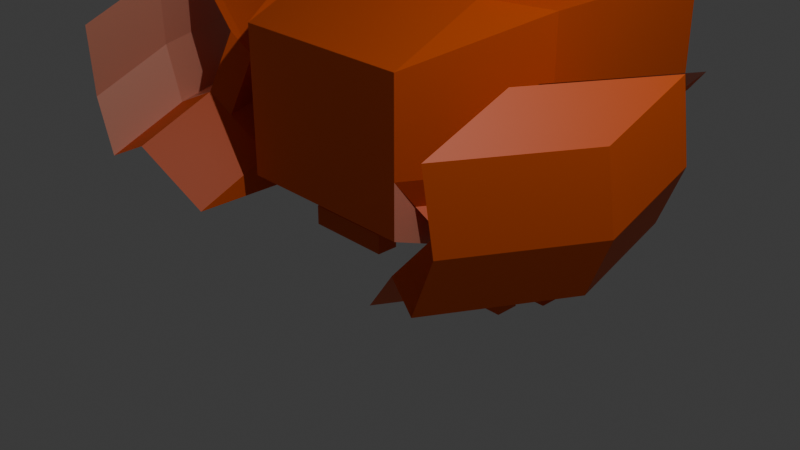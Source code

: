 # Source: crabe.blend  (saved by Blender 4.4.30; exported with 4.5.12 LTS)
import bpy
from mathutils import Matrix  # noqa: F401  (used for matrix-valued properties, if any)

bpy.ops.wm.read_factory_settings(use_empty=True)
scene = bpy.context.scene
scene.name = 'Scene'

# ---- collections
col_collection = bpy.data.collections.new('Collection'); scene.collection.children.link(col_collection)

# ---- materials (node trees are filled in below, after node groups)
mat_material = bpy.data.materials.new('Material')
mat_material.alpha_threshold = 0.0
mat_material.roughness = 0.5
mat_material.line_color = (0.0, 0.0, 0.0, 1.0)
mat_material_001 = bpy.data.materials.new('Material.001')
mat_material_002 = bpy.data.materials.new('Material.002')

# ---- material node trees
mat_material.use_nodes = True; mat_material.node_tree.nodes.clear()
_N = mat_material.node_tree.nodes; _L = mat_material.node_tree.links
n0 = _N.new('ShaderNodeOutputMaterial'); n0.name = 'Material Output'; n0.location = (300, 300)
n1 = _N.new('ShaderNodeBsdfPrincipled'); n1.name = 'Principled BSDF'; n1.location = (10, 300)
n1.inputs[0].default_value = (0.8018, 0.1042, 0.0, 1.0)
n1.inputs[3].default_value = 1.45
_L.new(n1.outputs[0], n0.inputs[0])
n0.is_active_output = True
mat_material_001.use_nodes = True; mat_material_001.node_tree.nodes.clear()
_N = mat_material_001.node_tree.nodes; _L = mat_material_001.node_tree.links
n0 = _N.new('ShaderNodeBsdfPrincipled'); n0.name = 'Principled BSDF'; n0.location = (10, 300)
n0.inputs[0].default_value = (0.0, 0.0, 0.0, 1.0)
n1 = _N.new('ShaderNodeOutputMaterial'); n1.name = 'Material Output'; n1.location = (300, 300)
_L.new(n0.outputs[0], n1.inputs[0])
n1.is_active_output = True
mat_material_002.use_nodes = True; mat_material_002.node_tree.nodes.clear()
_N = mat_material_002.node_tree.nodes; _L = mat_material_002.node_tree.links
n0 = _N.new('ShaderNodeBsdfPrincipled'); n0.name = 'Principled BSDF'; n0.location = (10, 300)
n0.inputs[0].default_value = (0.8007, 0.3218, 0.2168, 1.0)
n1 = _N.new('ShaderNodeOutputMaterial'); n1.name = 'Material Output'; n1.location = (300, 300)
_L.new(n0.outputs[0], n1.inputs[0])
n1.is_active_output = True

# ---- world
world_world = bpy.data.worlds.new('World'); scene.world = world_world
world_world.use_nodes = True; world_world.node_tree.nodes.clear()
_N = world_world.node_tree.nodes; _L = world_world.node_tree.links
n0 = _N.new('ShaderNodeOutputWorld'); n0.name = 'World Output'; n0.location = (300, 300)
n1 = _N.new('ShaderNodeBackground'); n1.name = 'Background'; n1.location = (10, 300)
n1.inputs[0].default_value = (0.05088, 0.05088, 0.05088, 1.0)
_L.new(n1.outputs[0], n0.inputs[0])
n0.is_active_output = True
world_world.color = (0.05088, 0.05088, 0.05088)
world_world.sun_shadow_jitter_overblur = 0.0

# ---- cameras
cam_camera = bpy.data.cameras.new('Camera')
cam_camera.clip_end = 100.0
cam_camera.ortho_scale = 7.314

# ---- lights
light_light = bpy.data.lights.new('Light', 'POINT')
light_light.energy = 1000.0
light_light.shadow_soft_size = 0.1

# ---- meshes
me_cube = bpy.data.meshes.new('Cube')
me_cube.from_pydata([(1.0, 1.0, 1.0), (1.0, 1.0, -1.395), (1.0, -1.0, 0.56), (1.0, -1.0, -1.0), (1.0, -1.0, -0.4262), (1.0, -1.0, 0.5556), (1.0, 1.0, 1.0), (0.0, 1.0, -1.395), (0.0, -1.0, 0.56), (0.0, -1.0, -1.0), (0.0, 1.0, 1.0), (1.647, 0.2807, -0.4649), (0.8536, 2.875, -1.0), (0.8536, 2.875, 1.0), (1.647, 0.2807, 0.9614), (1.0, 0.0, -0.4262), (1.0, 0.0, 1.0), (1.011, -0.7539, -0.7332), (1.0, 0.0, -1.395), (0.0, 0.0, -1.395), (0.0, 0.0, 1.0), (1.647, 1.016, -0.4649), (1.647, 1.016, 0.9614), (0.5054, 0.9345, 1.58), (1.505, 0.9345, 1.58), (1.505, -0.06546, 1.58), (0.5054, -0.06546, 1.58), (0.7151, 1.014, 1.908), (1.715, 1.014, 1.908), (1.715, 0.01368, 1.908), (0.7151, 0.01368, 1.908), (0.0, 1.938, 1.0), (0.0, 1.938, -1.0), (1.0, 1.938, -1.0), (1.0, 1.938, 1.0), (1.665, 1.865, -1.019), (1.665, 1.865, 0.9807), (0.0, 1.469, -1.0), (1.0, 1.469, -1.0), (0.0, 1.469, 1.0), (1.0, 1.469, 1.0), (1.674, 2.295, -1.01), (1.674, 2.295, 0.9903), (1.658, 0.5268, -0.7719), (1.011, 0.2461, -0.7332), (1.658, 1.262, -0.7719), (1.927, 0.615, -1.008), (1.927, 1.35, -1.008), (1.28, -0.6657, -0.9689), (1.28, 0.3343, -0.9689), (1.906, -0.247, -1.361), (1.906, 0.4883, -1.361), (1.258, -1.528, -1.322), (1.258, -0.5277, -1.322), (1.633, -0.8326, -0.5828), (2.28, 0.448, -0.6214), (1.612, -1.695, -0.9361), (2.259, -0.414, -0.9748), (1.839, -0.9299, -0.3577), (2.486, 0.3508, -0.3964), (1.818, -1.792, -0.711), (2.465, -0.5112, -0.7497), (2.19, -1.054, -0.5296), (2.837, 0.227, -0.5682), (2.169, -1.916, -0.8829), (2.816, -0.635, -0.9215), (2.409, -1.048, 0.04259), (3.056, 0.2323, 0.00394), (2.388, -1.91, -0.3107), (3.035, -0.6297, -0.3494), (1.58, -0.5631, 0.01203), (2.227, 0.7175, -0.02662), (1.786, -0.6604, 0.2371), (2.433, 0.6202, 0.1984), (2.338, -1.11, 0.8038), (2.985, 0.1706, 0.7651), (2.317, -1.972, 0.4505), (2.964, -0.6914, 0.4118), (2.032, -0.5476, 0.4666), (2.679, 0.733, 0.428), (2.238, -0.6449, 0.6917), (2.885, 0.6358, 0.653), (0.0, 1.938, -1.0), (1.0, 1.938, -1.0), (0.0, 1.469, -1.0), (1.0, 1.469, -1.0), (1.0, 0.5, -1.395), (0.0, 0.5, -1.395), (1.0, 0.75, -1.395), (0.0, 0.75, -1.395), (1.35, 0.2836, -1.797), (1.35, 0.03363, -1.797), (0.3501, 0.2836, -1.797), (0.3501, 0.03363, -1.797), (1.35, 0.2836, -2.021), (1.35, 0.03363, -2.021), (0.3501, 0.2836, -2.021), (0.3501, 0.03363, -2.021), (1.227, 0.7523, -1.769), (0.227, 0.7523, -1.769), (1.227, 0.5023, -1.769), (0.227, 0.5023, -1.769), (1.513, 0.7523, -2.041), (0.5132, 0.7523, -2.041), (1.513, 0.5023, -2.041), (0.5132, 0.5023, -2.041), (0.0, 1.234, -1.198), (1.0, 1.234, -1.198), (1.669, 2.08, -1.014), (1.669, 2.08, 0.9855), (0.0, 1.234, 1.0), (1.0, 1.234, 1.0), (0.0, 1.234, -1.198), (1.0, 1.234, -1.198), (1.237, 1.015, -1.75), (0.2375, 1.015, -1.75), (0.2375, 1.25, -1.552), (1.237, 1.25, -1.552), (1.232, 0.9693, -2.044), (0.2318, 0.9693, -2.044), (0.2318, 1.204, -1.846), (1.232, 1.204, -1.846), (0.0, 1.807, -1.401), (1.0, 1.807, -1.401), (0.0, 1.572, -1.598), (1.0, 1.572, -1.598), (0.1136, 1.653, -1.869), (1.114, 1.653, -1.869), (0.1136, 1.419, -2.067), (1.114, 1.419, -2.067), (-1.0, 1.0, 1.0), (-1.0, 1.0, -1.395), (-1.0, -1.0, 0.56), (-1.0, -1.0, -1.0), (-1.0, -1.0, -0.4262), (-1.0, -1.0, 0.5556), (-1.0, 1.0, 1.0), (-1.647, 0.2807, -0.4649), (-0.8536, 2.875, -1.0), (-0.8536, 2.875, 1.0), (-1.647, 0.2807, 0.9614), (-1.0, 0.0, -0.4262), (-1.0, 0.0, 1.0), (-1.011, -0.7539, -0.7332), (-1.0, 0.0, -1.395), (-1.647, 1.016, -0.4649), (-1.647, 1.016, 0.9614), (-0.5054, 0.9345, 1.58), (-1.505, 0.9345, 1.58), (-1.505, -0.06546, 1.58), (-0.5054, -0.06546, 1.58), (-0.7151, 1.014, 1.908), (-1.715, 1.014, 1.908), (-1.715, 0.01368, 1.908), (-0.7151, 0.01368, 1.908), (-1.0, 1.938, -1.0), (-1.0, 1.938, 1.0), (-1.665, 1.865, -1.019), (-1.665, 1.865, 0.9807), (-1.0, 1.469, -1.0), (-1.0, 1.469, 1.0), (-1.674, 2.295, -1.01), (-1.674, 2.295, 0.9903), (-1.658, 0.5268, -0.7719), (-1.011, 0.2461, -0.7332), (-1.658, 1.262, -0.7719), (-1.927, 0.615, -1.008), (-1.927, 1.35, -1.008), (-1.28, -0.6657, -0.9689), (-1.28, 0.3343, -0.9689), (-1.906, -0.247, -1.361), (-1.906, 0.4883, -1.361), (-1.258, -1.528, -1.322), (-1.258, -0.5277, -1.322), (-1.633, -0.8326, -0.5828), (-2.28, 0.448, -0.6214), (-1.612, -1.695, -0.9361), (-2.259, -0.414, -0.9748), (-1.839, -0.9299, -0.3577), (-2.486, 0.3508, -0.3964), (-1.818, -1.792, -0.711), (-2.465, -0.5112, -0.7497), (-2.19, -1.054, -0.5296), (-2.837, 0.227, -0.5682), (-2.169, -1.916, -0.8829), (-2.816, -0.635, -0.9215), (-2.409, -1.048, 0.04259), (-3.056, 0.2323, 0.00394), (-2.388, -1.91, -0.3107), (-3.035, -0.6297, -0.3494), (-1.58, -0.5631, 0.01203), (-2.227, 0.7175, -0.02662), (-1.786, -0.6604, 0.2371), (-2.433, 0.6202, 0.1984), (-2.338, -1.11, 0.8038), (-2.985, 0.1706, 0.7651), (-2.317, -1.972, 0.4505), (-2.964, -0.6914, 0.4118), (-2.032, -0.5476, 0.4666), (-2.679, 0.733, 0.428), (-2.238, -0.6449, 0.6917), (-2.885, 0.6358, 0.653), (-1.0, 1.938, -1.0), (-1.0, 1.469, -1.0), (-1.0, 0.5, -1.395), (-1.0, 0.75, -1.395), (-1.35, 0.2836, -1.797), (-1.35, 0.03363, -1.797), (-0.3501, 0.2836, -1.797), (-0.3501, 0.03363, -1.797), (-1.35, 0.2836, -2.021), (-1.35, 0.03363, -2.021), (-0.3501, 0.2836, -2.021), (-0.3501, 0.03363, -2.021), (-1.227, 0.7523, -1.769), (-0.227, 0.7523, -1.769), (-1.227, 0.5023, -1.769), (-0.227, 0.5023, -1.769), (-1.513, 0.7523, -2.041), (-0.5132, 0.7523, -2.041), (-1.513, 0.5023, -2.041), (-0.5132, 0.5023, -2.041), (-1.0, 1.234, -1.198), (-1.669, 2.08, -1.014), (-1.669, 2.08, 0.9855), (-1.0, 1.234, 1.0), (-1.0, 1.234, -1.198), (-1.237, 1.015, -1.75), (-0.2375, 1.015, -1.75), (-0.2375, 1.25, -1.552), (-1.237, 1.25, -1.552), (-1.232, 0.9693, -2.044), (-0.2318, 0.9693, -2.044), (-0.2318, 1.204, -1.846), (-1.232, 1.204, -1.846), (-1.0, 1.807, -1.401), (-1.0, 1.572, -1.598), (-0.1136, 1.653, -1.869), (-1.114, 1.653, -1.869), (-0.1136, 1.419, -2.067), (-1.114, 1.419, -2.067)], [], [(21, 22, 14, 11), (2, 3, 4, 5), (21, 11, 43, 45), (19, 18, 3, 9), (108, 107, 38, 41), (45, 43, 46, 47), (3, 2, 8, 9), (16, 20, 8, 2), (5, 4, 11, 14), (41, 12, 13, 42), (15, 21, 45, 44), (10, 20, 26, 23), (82, 138, 202, 155), (3, 18, 15, 4), (6, 0, 16, 22, 36), (26, 25, 29, 30), (16, 0, 24, 25), (0, 10, 23, 24), (20, 16, 25, 26), (28, 27, 30, 29), (25, 24, 28, 29), (23, 26, 30, 27), (24, 23, 27, 28), (32, 33, 83, 82), (39, 40, 34, 31), (21, 35, 36, 22), (5, 14, 22, 16, 2), (40, 42, 13, 34), (89, 7, 99, 101), (38, 33, 12, 41), (21, 15, 18, 86, 88, 1, 35), (111, 109, 42, 40), (106, 110, 39, 37), (110, 111, 40, 39), (38, 107, 125, 123), (108, 41, 42, 109), (4, 15, 44, 17), (11, 4, 17, 43), (48, 52, 56, 54), (17, 44, 49, 48), (44, 45, 47, 49), (43, 17, 48, 46), (52, 53, 51, 50), (47, 46, 50, 51), (49, 47, 51, 53), (48, 49, 53, 52), (54, 56, 60, 58), (52, 50, 57, 56), (46, 48, 54, 55), (50, 46, 55, 57), (61, 59, 63, 65), (59, 55, 71, 73), (57, 55, 59, 61), (56, 57, 61, 60), (62, 64, 68, 66), (60, 61, 65, 64), (58, 60, 64, 62), (59, 58, 62, 63), (69, 67, 75, 77), (63, 62, 66, 67), (65, 63, 67, 69), (64, 65, 69, 68), (70, 72, 80, 78), (58, 59, 73, 72), (54, 58, 72, 70), (55, 54, 70, 71), (75, 74, 76, 77), (68, 69, 77, 76), (66, 68, 76, 74), (67, 66, 74, 75), (79, 78, 80, 81), (71, 70, 78, 79), (73, 71, 79, 81), (72, 73, 81, 80), (85, 84, 82, 83), (33, 38, 85, 83), (38, 37, 84, 85), (37, 32, 82, 84), (18, 19, 87, 86), (86, 87, 93, 91), (91, 93, 97, 95), (88, 86, 91, 90), (89, 88, 90, 92), (87, 89, 92, 93), (95, 97, 96, 94), (90, 91, 95, 94), (92, 90, 94, 96), (93, 92, 96, 97), (101, 99, 103, 105), (7, 1, 98, 99), (88, 89, 101, 100), (1, 88, 100, 98), (104, 105, 103, 102), (99, 98, 102, 103), (100, 101, 105, 104), (98, 100, 104, 102), (35, 108, 109, 36), (7, 106, 116, 115), (10, 0, 111, 110), (7, 10, 110, 106), (6, 36, 109, 111, 0), (35, 1, 107, 108), (107, 106, 112, 113), (117, 114, 118, 121), (1, 7, 115, 114), (106, 107, 117, 116), (107, 1, 114, 117), (118, 119, 120, 121), (114, 115, 119, 118), (116, 117, 121, 120), (115, 116, 120, 119), (125, 124, 128, 129), (106, 37, 122, 124), (37, 38, 123, 122), (107, 106, 124, 125), (129, 128, 126, 127), (124, 122, 126, 128), (123, 125, 129, 127), (122, 123, 127, 126), (145, 137, 140, 146), (132, 135, 134, 133), (145, 165, 163, 137), (19, 9, 133, 144), (223, 161, 159, 222), (165, 167, 166, 163), (133, 9, 8, 132), (142, 132, 8, 20), (135, 140, 137, 134), (161, 162, 139, 138), (141, 164, 165, 145), (10, 147, 150, 20), (12, 82, 33, 83), (133, 134, 141, 144), (136, 158, 146, 142, 130), (150, 154, 153, 149), (142, 149, 148, 130), (130, 148, 147, 10), (20, 150, 149, 142), (152, 153, 154, 151), (149, 153, 152, 148), (147, 151, 154, 150), (148, 152, 151, 147), (32, 82, 202, 155), (39, 31, 156, 160), (145, 146, 158, 157), (135, 132, 142, 146, 140), (160, 156, 139, 162), (89, 217, 215, 7), (159, 161, 138, 155), (145, 157, 131, 205, 204, 144, 141), (225, 160, 162, 224), (110, 39, 160, 225), (159, 235, 236, 222), (223, 224, 162, 161), (134, 143, 164, 141), (137, 163, 143, 134), (168, 174, 176, 172), (143, 168, 169, 164), (164, 169, 167, 165), (163, 166, 168, 143), (172, 170, 171, 173), (167, 171, 170, 166), (169, 173, 171, 167), (168, 172, 173, 169), (174, 178, 180, 176), (172, 176, 177, 170), (166, 175, 174, 168), (170, 177, 175, 166), (181, 185, 183, 179), (179, 193, 191, 175), (177, 181, 179, 175), (176, 180, 181, 177), (182, 186, 188, 184), (180, 184, 185, 181), (178, 182, 184, 180), (179, 183, 182, 178), (189, 197, 195, 187), (183, 187, 186, 182), (185, 189, 187, 183), (184, 188, 189, 185), (190, 198, 200, 192), (178, 192, 193, 179), (174, 190, 192, 178), (175, 191, 190, 174), (195, 197, 196, 194), (188, 196, 197, 189), (186, 194, 196, 188), (187, 195, 194, 186), (199, 201, 200, 198), (191, 199, 198, 190), (193, 201, 199, 191), (192, 200, 201, 193), (203, 202, 82, 84), (155, 202, 203, 159), (159, 203, 84, 37), (144, 204, 87, 19), (204, 207, 209, 87), (207, 211, 213, 209), (205, 206, 207, 204), (89, 208, 206, 205), (87, 209, 208, 89), (211, 210, 212, 213), (206, 210, 211, 207), (208, 212, 210, 206), (209, 213, 212, 208), (217, 221, 219, 215), (7, 215, 214, 131), (205, 216, 217, 89), (131, 214, 216, 205), (220, 218, 219, 221), (215, 219, 218, 214), (216, 220, 221, 217), (214, 218, 220, 216), (157, 158, 224, 223), (7, 228, 229, 106), (10, 110, 225, 130), (136, 130, 225, 224, 158), (157, 223, 222, 131), (222, 226, 112, 106), (230, 234, 231, 227), (131, 227, 228, 7), (106, 229, 230, 222), (222, 230, 227, 131), (231, 234, 233, 232), (227, 231, 232, 228), (229, 233, 234, 230), (228, 232, 233, 229), (236, 240, 239, 124), (37, 122, 235, 159), (222, 236, 124, 106), (240, 238, 237, 239), (124, 239, 237, 122), (235, 238, 240, 236), (122, 237, 238, 235), (82, 12, 138), (139, 156, 31), (13, 31, 34), (31, 13, 139), (12, 138, 139, 13)])
me_cube.polygons.foreach_set('material_index', [0, 0, 0, 2, 2, 0, 0, 0, 0, 0, 0, 0, 2, 2, 0, 1, 0, 0, 0, 0, 1, 0, 0, 0, 0, 0, 0, 0, 0, 2, 2, 0, 0, 0, 0, 0, 0, 0, 0, 0, 0, 0, 0, 0, 0, 0, 0, 0, 0, 0, 0, 0, 0, 0, 2, 0, 0, 2, 0, 2, 0, 0, 0, 2, 0, 0, 0, 0, 2, 2, 0, 0, 0, 2, 2, 0, 0, 0, 2, 0, 0, 0, 0, 0, 0, 0, 0, 0, 0, 0, 0, 0, 0, 0, 0, 0, 0, 0, 0, 0, 0, 2, 0, 0, 0, 0, 0, 0, 0, 0, 0, 0, 0, 0, 2, 0, 0, 0, 0, 0, 0, 0, 2, 2, 0, 0, 0, 0, 0, 0, 0, 2, 2, 0, 1, 0, 0, 0, 0, 1, 0, 0, 0, 0, 0, 0, 0, 0, 2, 2, 0, 0, 0, 0, 0, 0, 0, 0, 0, 0, 0, 0, 0, 0, 0, 0, 0, 0, 0, 0, 0, 0, 2, 0, 0, 2, 0, 2, 0, 0, 0, 2, 0, 0, 0, 0, 2, 2, 0, 0, 0, 2, 2, 0, 0, 2, 0, 0, 0, 0, 0, 0, 0, 0, 0, 0, 0, 0, 0, 0, 0, 0, 0, 0, 0, 0, 0, 2, 0, 0, 0, 0, 0, 0, 0, 0, 0, 0, 0, 2, 0, 0, 0, 0, 2, 0, 0, 0, 0])
_uv = me_cube.uv_layers.new(name='UVMap')
_uv.uv.foreach_set('vector', [0.375, 0.625, 0.625, 0.625, 0.625, 0.75, 0.375, 0.75, 0.625, 0.75, 0.375, 0.75, 0.375, 0.75, 0.625, 0.75, 0.375, 0.625, 0.375, 0.75, 0.375, 0.75, 0.375, 0.625, 0.25, 0.625, 0.375, 0.625, 0.375, 0.75, 0.25, 0.75, 0.375, 0.5469, 0.2812, 0.375, 0.1875, 0.25, 0.375, 0.5312, 0.375, 0.625, 0.375, 0.75, 0.375, 0.75, 0.375, 0.625, 0.375, 0.75, 0.625, 0.75, 0.625, 0.875, 0.375, 0.875, 0.625, 0.625, 0.75, 0.625, 0.75, 0.75, 0.625, 0.75, 0.625, 0.75, 0.375, 0.75, 0.375, 0.75, 0.625, 0.75, 0.375, 0.5312, 0.375, 0.5, 0.625, 0.5, 0.625, 0.5312, 0.375, 0.625, 0.375, 0.625, 0.375, 0.625, 0.375, 0.625, 0.0, 0.0, 0.0, 0.0, 0.0, 0.0, 0.0, 0.0, 0.0, 0.0, 0.0, 0.0, 0.375, 0.5, 0.375, 0.5, 0.375, 0.75, 0.375, 0.625, 0.375, 0.625, 0.375, 0.75, 0.625, 0.5, 0.625, 0.5, 0.625, 0.625, 0.625, 0.625, 0.625, 0.5625, 0.75, 0.625, 0.625, 0.625, 0.625, 0.625, 0.75, 0.625, 0.625, 0.625, 0.625, 0.5, 0.625, 0.5, 0.625, 0.625, 0.625, 0.5, 0.625, 0.375, 0.625, 0.375, 0.625, 0.5, 0.75, 0.625, 0.625, 0.625, 0.625, 0.625, 0.75, 0.625, 0.625, 0.5, 0.75, 0.5, 0.75, 0.625, 0.625, 0.625, 0.625, 0.625, 0.625, 0.5, 0.625, 0.5, 0.625, 0.625, 0.0, 0.0, 0.0, 0.0, 0.0, 0.0, 0.0, 0.0, 0.625, 0.5, 0.625, 0.375, 0.625, 0.375, 0.625, 0.5, 0.25, 0.5, 0.375, 0.5, 0.375, 0.5, 0.25, 0.5, 0.625, 0.375, 0.625, 0.5, 0.625, 0.5, 0.625, 0.375, 0.375, 0.625, 0.375, 0.5625, 0.625, 0.5625, 0.625, 0.625, 0.625, 0.75, 0.625, 0.75, 0.625, 0.625, 0.625, 0.625, 0.625, 0.75, 0.625, 0.5, 0.625, 0.5312, 0.625, 0.5, 0.625, 0.5, 0.0, 0.0, 0.0, 0.0, 0.0, 0.0, 0.0, 0.0, 0.1875, 0.25, 0.375, 0.5, 0.375, 0.5, 0.1875, 0.25, 0.375, 0.625, 0.375, 0.625, 0.375, 0.625, 0.375, 0.5625, 0.375, 0.5312, 0.375, 0.5, 0.375, 0.5625, 0.625, 0.5, 0.625, 0.5469, 0.625, 0.5312, 0.625, 0.5, 0.0, 0.0, 0.0, 0.0, 0.0, 0.0, 0.0, 0.0, 0.625, 0.375, 0.625, 0.5, 0.625, 0.5, 0.625, 0.375, 0.1875, 0.25, 0.2812, 0.375, 0.2812, 0.375, 0.1875, 0.25, 0.375, 0.5469, 0.375, 0.5312, 0.625, 0.5312, 0.625, 0.5469, 0.375, 0.75, 0.375, 0.625, 0.375, 0.625, 0.375, 0.75, 0.375, 0.75, 0.375, 0.75, 0.375, 0.75, 0.375, 0.75, 0.375, 0.75, 0.375, 0.75, 0.375, 0.75, 0.375, 0.75, 0.375, 0.75, 0.375, 0.625, 0.375, 0.625, 0.375, 0.75, 0.375, 0.625, 0.375, 0.625, 0.375, 0.625, 0.375, 0.625, 0.375, 0.75, 0.375, 0.75, 0.375, 0.75, 0.375, 0.75, 0.375, 0.75, 0.375, 0.625, 0.375, 0.625, 0.375, 0.75, 0.375, 0.625, 0.375, 0.75, 0.375, 0.75, 0.375, 0.625, 0.375, 0.625, 0.375, 0.625, 0.375, 0.625, 0.375, 0.625, 0.375, 0.75, 0.375, 0.625, 0.375, 0.625, 0.375, 0.75, 0.375, 0.75, 0.375, 0.75, 0.375, 0.75, 0.375, 0.75, 0.375, 0.75, 0.375, 0.75, 0.375, 0.75, 0.375, 0.75, 0.375, 0.75, 0.375, 0.75, 0.375, 0.75, 0.375, 0.75, 0.375, 0.75, 0.375, 0.75, 0.375, 0.75, 0.375, 0.75, 0.375, 0.75, 0.375, 0.75, 0.375, 0.75, 0.375, 0.75, 0.375, 0.75, 0.375, 0.75, 0.375, 0.75, 0.375, 0.75, 0.375, 0.75, 0.375, 0.75, 0.375, 0.75, 0.375, 0.75, 0.375, 0.75, 0.375, 0.75, 0.375, 0.75, 0.375, 0.75, 0.375, 0.75, 0.375, 0.75, 0.375, 0.75, 0.375, 0.75, 0.375, 0.75, 0.375, 0.75, 0.375, 0.75, 0.375, 0.75, 0.375, 0.75, 0.375, 0.75, 0.375, 0.75, 0.375, 0.75, 0.375, 0.75, 0.375, 0.75, 0.375, 0.75, 0.375, 0.75, 0.375, 0.75, 0.375, 0.75, 0.375, 0.75, 0.375, 0.75, 0.375, 0.75, 0.375, 0.75, 0.375, 0.75, 0.375, 0.75, 0.375, 0.75, 0.375, 0.75, 0.375, 0.75, 0.375, 0.75, 0.375, 0.75, 0.375, 0.75, 0.375, 0.75, 0.375, 0.75, 0.375, 0.75, 0.375, 0.75, 0.375, 0.75, 0.375, 0.75, 0.375, 0.75, 0.375, 0.75, 0.375, 0.75, 0.375, 0.75, 0.375, 0.75, 0.375, 0.75, 0.375, 0.75, 0.375, 0.75, 0.375, 0.75, 0.375, 0.75, 0.375, 0.75, 0.375, 0.75, 0.375, 0.75, 0.375, 0.75, 0.375, 0.75, 0.375, 0.75, 0.375, 0.75, 0.375, 0.75, 0.375, 0.75, 0.375, 0.75, 0.375, 0.75, 0.375, 0.75, 0.375, 0.75, 0.375, 0.75, 0.375, 0.75, 0.375, 0.75, 0.375, 0.75, 0.375, 0.75, 0.375, 0.75, 0.375, 0.75, 0.375, 0.75, 0.375, 0.75, 0.375, 0.75, 0.375, 0.75, 0.375, 0.75, 0.375, 0.75, 0.375, 0.75, 0.375, 0.75, 0.375, 0.75, 0.375, 0.75, 0.375, 0.75, 0.375, 0.75, 0.375, 0.75, 0.375, 0.75, 0.375, 0.5, 0.25, 0.5, 0.25, 0.5, 0.375, 0.5, 0.375, 0.5, 0.1875, 0.25, 0.1875, 0.25, 0.375, 0.5, 0.375, 0.5, 0.25, 0.5, 0.25, 0.5, 0.375, 0.5, 0.0, 0.0, 0.0, 0.0, 0.0, 0.0, 0.0, 0.0, 0.375, 0.625, 0.25, 0.625, 0.25, 0.5625, 0.375, 0.5625, 0.375, 0.5625, 0.25, 0.5625, 0.25, 0.5625, 0.375, 0.5625, 0.375, 0.5625, 0.25, 0.5625, 0.25, 0.5625, 0.375, 0.5625, 0.375, 0.5312, 0.375, 0.5625, 0.375, 0.5625, 0.375, 0.5312, 0.25, 0.5312, 0.375, 0.5312, 0.375, 0.5312, 0.25, 0.5312, 0.0, 0.0, 0.0, 0.0, 0.0, 0.0, 0.0, 0.0, 0.375, 0.5625, 0.25, 0.5625, 0.25, 0.5312, 0.375, 0.5312, 0.375, 0.5312, 0.375, 0.5625, 0.375, 0.5625, 0.375, 0.5312, 0.25, 0.5312, 0.375, 0.5312, 0.375, 0.5312, 0.25, 0.5312, 0.0, 0.0, 0.0, 0.0, 0.0, 0.0, 0.0, 0.0, 0.0, 0.0, 0.0, 0.0, 0.0, 0.0, 0.0, 0.0, 0.25, 0.5, 0.375, 0.5, 0.375, 0.5, 0.25, 0.5, 0.375, 0.5312, 0.25, 0.5312, 0.25, 0.5312, 0.375, 0.5312, 0.375, 0.5, 0.375, 0.5312, 0.375, 0.5312, 0.375, 0.5, 0.375, 0.5312, 0.25, 0.5312, 0.25, 0.5, 0.375, 0.5, 0.25, 0.5, 0.375, 0.5, 0.375, 0.5, 0.25, 0.5, 0.375, 0.5312, 0.25, 0.5312, 0.25, 0.5312, 0.375, 0.5312, 0.375, 0.5, 0.375, 0.5312, 0.375, 0.5312, 0.375, 0.5, 0.375, 0.5625, 0.375, 0.5469, 0.625, 0.5469, 0.625, 0.5625, 0.0, 0.0, 0.0, 0.0, 0.0, 0.0, 0.0, 0.0, 0.625, 0.375, 0.625, 0.5, 0.625, 0.5, 0.625, 0.375, 0.0, 0.0, 0.0, 0.0, 0.0, 0.0, 0.0, 0.0, 0.625, 0.5, 0.625, 0.5625, 0.625, 0.5469, 0.625, 0.5, 0.625, 0.5, 0.375, 0.5625, 0.375, 0.5, 0.2812, 0.375, 0.375, 0.5469, 0.375, 0.5, 0.25, 0.5, 0.25, 0.5, 0.375, 0.5, 0.2812, 0.375, 0.375, 0.5, 0.375, 0.5, 0.2812, 0.375, 0.375, 0.5, 0.25, 0.5, 0.25, 0.5, 0.375, 0.5, 0.25, 0.5, 0.375, 0.5, 0.375, 0.5, 0.25, 0.5, 0.2812, 0.375, 0.375, 0.5, 0.375, 0.5, 0.2812, 0.375, 0.375, 0.5, 0.25, 0.5, 0.25, 0.5, 0.375, 0.5, 0.375, 0.5, 0.25, 0.5, 0.25, 0.5, 0.375, 0.5, 0.25, 0.5, 0.375, 0.5, 0.375, 0.5, 0.25, 0.5, 0.0, 0.0, 0.0, 0.0, 0.0, 0.0, 0.0, 0.0, 0.375, 0.5, 0.25, 0.5, 0.25, 0.5, 0.375, 0.5, 0.0, 0.0, 0.0, 0.0, 0.0, 0.0, 0.0, 0.0, 0.25, 0.5, 0.375, 0.5, 0.375, 0.5, 0.25, 0.5, 0.375, 0.5, 0.25, 0.5, 0.25, 0.5, 0.375, 0.5, 0.375, 0.5, 0.25, 0.5, 0.25, 0.5, 0.375, 0.5, 0.0, 0.0, 0.0, 0.0, 0.0, 0.0, 0.0, 0.0, 0.1875, 0.25, 0.2812, 0.375, 0.2812, 0.375, 0.1875, 0.25, 0.25, 0.5, 0.375, 0.5, 0.375, 0.5, 0.25, 0.5, 0.375, 0.625, 0.375, 0.75, 0.625, 0.75, 0.625, 0.625, 0.625, 0.75, 0.625, 0.75, 0.375, 0.75, 0.375, 0.75, 0.375, 0.625, 0.375, 0.625, 0.375, 0.75, 0.375, 0.75, 0.25, 0.625, 0.25, 0.75, 0.375, 0.75, 0.375, 0.625, 0.375, 0.5469, 0.375, 0.5312, 0.1875, 0.25, 0.2812, 0.375, 0.375, 0.625, 0.375, 0.625, 0.375, 0.75, 0.375, 0.75, 0.375, 0.75, 0.375, 0.875, 0.625, 0.875, 0.625, 0.75, 0.625, 0.625, 0.625, 0.75, 0.75, 0.75, 0.75, 0.625, 0.625, 0.75, 0.625, 0.75, 0.375, 0.75, 0.375, 0.75, 0.375, 0.5312, 0.625, 0.5312, 0.625, 0.5, 0.375, 0.5, 0.375, 0.625, 0.375, 0.625, 0.375, 0.625, 0.375, 0.625, 0.0, 0.0, 0.0, 0.0, 0.0, 0.0, 0.0, 0.0, 0.0, 0.0, 0.0, 0.0, 0.375, 0.5, 0.375, 0.5, 0.375, 0.75, 0.375, 0.75, 0.375, 0.625, 0.375, 0.625, 0.625, 0.5, 0.625, 0.5625, 0.625, 0.625, 0.625, 0.625, 0.625, 0.5, 0.75, 0.625, 0.75, 0.625, 0.625, 0.625, 0.625, 0.625, 0.625, 0.625, 0.625, 0.625, 0.625, 0.5, 0.625, 0.5, 0.625, 0.5, 0.625, 0.5, 0.625, 0.375, 0.625, 0.375, 0.75, 0.625, 0.75, 0.625, 0.625, 0.625, 0.625, 0.625, 0.625, 0.5, 0.625, 0.625, 0.75, 0.625, 0.75, 0.5, 0.625, 0.625, 0.625, 0.625, 0.625, 0.5, 0.625, 0.5, 0.0, 0.0, 0.0, 0.0, 0.0, 0.0, 0.0, 0.0, 0.625, 0.5, 0.625, 0.5, 0.625, 0.375, 0.625, 0.375, 0.25, 0.5, 0.25, 0.5, 0.375, 0.5, 0.375, 0.5, 0.625, 0.375, 0.625, 0.375, 0.625, 0.5, 0.625, 0.5, 0.375, 0.625, 0.625, 0.625, 0.625, 0.5625, 0.375, 0.5625, 0.625, 0.75, 0.625, 0.75, 0.625, 0.625, 0.625, 0.625, 0.625, 0.75, 0.625, 0.5, 0.625, 0.5, 0.625, 0.5, 0.625, 0.5312, 0.0, 0.0, 0.0, 0.0, 0.0, 0.0, 0.0, 0.0, 0.1875, 0.25, 0.1875, 0.25, 0.375, 0.5, 0.375, 0.5, 0.375, 0.625, 0.375, 0.5625, 0.375, 0.5, 0.375, 0.5312, 0.375, 0.5625, 0.375, 0.625, 0.375, 0.625, 0.625, 0.5, 0.625, 0.5, 0.625, 0.5312, 0.625, 0.5469, 0.625, 0.375, 0.625, 0.375, 0.625, 0.5, 0.625, 0.5, 0.1875, 0.25, 0.1875, 0.25, 0.2812, 0.375, 0.2812, 0.375, 0.375, 0.5469, 0.625, 0.5469, 0.625, 0.5312, 0.375, 0.5312, 0.375, 0.75, 0.375, 0.75, 0.375, 0.625, 0.375, 0.625, 0.375, 0.75, 0.375, 0.75, 0.375, 0.75, 0.375, 0.75, 0.375, 0.75, 0.375, 0.75, 0.375, 0.75, 0.375, 0.75, 0.375, 0.75, 0.375, 0.75, 0.375, 0.625, 0.375, 0.625, 0.375, 0.625, 0.375, 0.625, 0.375, 0.625, 0.375, 0.625, 0.375, 0.75, 0.375, 0.75, 0.375, 0.75, 0.375, 0.75, 0.375, 0.75, 0.375, 0.75, 0.375, 0.625, 0.375, 0.625, 0.375, 0.625, 0.375, 0.625, 0.375, 0.75, 0.375, 0.75, 0.375, 0.625, 0.375, 0.625, 0.375, 0.625, 0.375, 0.625, 0.375, 0.75, 0.375, 0.75, 0.375, 0.625, 0.375, 0.625, 0.375, 0.75, 0.375, 0.75, 0.375, 0.75, 0.375, 0.75, 0.375, 0.75, 0.375, 0.75, 0.375, 0.75, 0.375, 0.75, 0.375, 0.75, 0.375, 0.75, 0.375, 0.75, 0.375, 0.75, 0.375, 0.75, 0.375, 0.75, 0.375, 0.75, 0.375, 0.75, 0.375, 0.75, 0.375, 0.75, 0.375, 0.75, 0.375, 0.75, 0.375, 0.75, 0.375, 0.75, 0.375, 0.75, 0.375, 0.75, 0.375, 0.75, 0.375, 0.75, 0.375, 0.75, 0.375, 0.75, 0.375, 0.75, 0.375, 0.75, 0.375, 0.75, 0.375, 0.75, 0.375, 0.75, 0.375, 0.75, 0.375, 0.75, 0.375, 0.75, 0.375, 0.75, 0.375, 0.75, 0.375, 0.75, 0.375, 0.75, 0.375, 0.75, 0.375, 0.75, 0.375, 0.75, 0.375, 0.75, 0.375, 0.75, 0.375, 0.75, 0.375, 0.75, 0.375, 0.75, 0.375, 0.75, 0.375, 0.75, 0.375, 0.75, 0.375, 0.75, 0.375, 0.75, 0.375, 0.75, 0.375, 0.75, 0.375, 0.75, 0.375, 0.75, 0.375, 0.75, 0.375, 0.75, 0.375, 0.75, 0.375, 0.75, 0.375, 0.75, 0.375, 0.75, 0.375, 0.75, 0.375, 0.75, 0.375, 0.75, 0.375, 0.75, 0.375, 0.75, 0.375, 0.75, 0.375, 0.75, 0.375, 0.75, 0.375, 0.75, 0.375, 0.75, 0.375, 0.75, 0.375, 0.75, 0.375, 0.75, 0.375, 0.75, 0.375, 0.75, 0.375, 0.75, 0.375, 0.75, 0.375, 0.75, 0.375, 0.75, 0.375, 0.75, 0.375, 0.75, 0.375, 0.75, 0.375, 0.75, 0.375, 0.75, 0.375, 0.75, 0.375, 0.75, 0.375, 0.75, 0.375, 0.75, 0.375, 0.75, 0.375, 0.75, 0.375, 0.75, 0.375, 0.75, 0.375, 0.75, 0.375, 0.75, 0.375, 0.75, 0.375, 0.75, 0.375, 0.75, 0.375, 0.75, 0.375, 0.75, 0.375, 0.75, 0.375, 0.75, 0.375, 0.75, 0.375, 0.75, 0.375, 0.75, 0.375, 0.75, 0.375, 0.75, 0.375, 0.75, 0.375, 0.75, 0.375, 0.75, 0.375, 0.5, 0.375, 0.5, 0.25, 0.5, 0.25, 0.5, 0.375, 0.5, 0.375, 0.5, 0.1875, 0.25, 0.1875, 0.25, 0.375, 0.5, 0.375, 0.5, 0.25, 0.5, 0.25, 0.5, 0.375, 0.625, 0.375, 0.5625, 0.25, 0.5625, 0.25, 0.625, 0.375, 0.5625, 0.375, 0.5625, 0.25, 0.5625, 0.25, 0.5625, 0.375, 0.5625, 0.375, 0.5625, 0.25, 0.5625, 0.25, 0.5625, 0.375, 0.5312, 0.375, 0.5312, 0.375, 0.5625, 0.375, 0.5625, 0.25, 0.5312, 0.25, 0.5312, 0.375, 0.5312, 0.375, 0.5312, 0.0, 0.0, 0.0, 0.0, 0.0, 0.0, 0.0, 0.0, 0.375, 0.5625, 0.375, 0.5312, 0.25, 0.5312, 0.25, 0.5625, 0.375, 0.5312, 0.375, 0.5312, 0.375, 0.5625, 0.375, 0.5625, 0.25, 0.5312, 0.25, 0.5312, 0.375, 0.5312, 0.375, 0.5312, 0.0, 0.0, 0.0, 0.0, 0.0, 0.0, 0.0, 0.0, 0.0, 0.0, 0.0, 0.0, 0.0, 0.0, 0.0, 0.0, 0.25, 0.5, 0.25, 0.5, 0.375, 0.5, 0.375, 0.5, 0.375, 0.5312, 0.375, 0.5312, 0.25, 0.5312, 0.25, 0.5312, 0.375, 0.5, 0.375, 0.5, 0.375, 0.5312, 0.375, 0.5312, 0.375, 0.5312, 0.375, 0.5, 0.25, 0.5, 0.25, 0.5312, 0.25, 0.5, 0.25, 0.5, 0.375, 0.5, 0.375, 0.5, 0.375, 0.5312, 0.375, 0.5312, 0.25, 0.5312, 0.25, 0.5312, 0.375, 0.5, 0.375, 0.5, 0.375, 0.5312, 0.375, 0.5312, 0.375, 0.5625, 0.625, 0.5625, 0.625, 0.5469, 0.375, 0.5469, 0.0, 0.0, 0.0, 0.0, 0.0, 0.0, 0.0, 0.0, 0.625, 0.375, 0.625, 0.375, 0.625, 0.5, 0.625, 0.5, 0.625, 0.5, 0.625, 0.5, 0.625, 0.5, 0.625, 0.5469, 0.625, 0.5625, 0.375, 0.5625, 0.375, 0.5469, 0.2812, 0.375, 0.375, 0.5, 0.375, 0.5, 0.375, 0.5, 0.25, 0.5, 0.25, 0.5, 0.2812, 0.375, 0.2812, 0.375, 0.375, 0.5, 0.375, 0.5, 0.375, 0.5, 0.375, 0.5, 0.25, 0.5, 0.25, 0.5, 0.25, 0.5, 0.25, 0.5, 0.375, 0.5, 0.375, 0.5, 0.2812, 0.375, 0.2812, 0.375, 0.375, 0.5, 0.375, 0.5, 0.375, 0.5, 0.375, 0.5, 0.25, 0.5, 0.25, 0.5, 0.375, 0.5, 0.375, 0.5, 0.25, 0.5, 0.25, 0.5, 0.25, 0.5, 0.25, 0.5, 0.375, 0.5, 0.375, 0.5, 0.0, 0.0, 0.0, 0.0, 0.0, 0.0, 0.0, 0.0, 0.375, 0.5, 0.375, 0.5, 0.25, 0.5, 0.25, 0.5, 0.25, 0.5, 0.25, 0.5, 0.375, 0.5, 0.375, 0.5, 0.375, 0.5, 0.375, 0.5, 0.25, 0.5, 0.25, 0.5, 0.375, 0.5, 0.375, 0.5, 0.25, 0.5, 0.25, 0.5, 0.0, 0.0, 0.0, 0.0, 0.0, 0.0, 0.0, 0.0, 0.1875, 0.25, 0.1875, 0.25, 0.2812, 0.375, 0.2812, 0.375, 0.25, 0.5, 0.25, 0.5, 0.375, 0.5, 0.375, 0.5, 0.0, 0.0, 0.0, 0.0, 0.0, 0.0, 0.625, 0.5, 0.625, 0.5, 0.625, 0.375, 0.625, 0.5, 0.625, 0.375, 0.625, 0.5, 0.625, 0.375, 0.625, 0.5, 0.625, 0.5, 0.0, 0.0, 0.0, 0.0, 0.625, 0.5, 0.625, 0.5])
me_cube.materials.append(mat_material)
me_cube.materials.append(mat_material_001)
me_cube.materials.append(mat_material_002)
me_cube.use_mirror_vertex_groups = False
me_cube.update()

# ---- objects
ob_cube = bpy.data.objects.new('Cube', me_cube)
ob_light = bpy.data.objects.new('Light', light_light)
ob_camera = bpy.data.objects.new('Camera', cam_camera)

# ---- transforms, parenting, visibility, modifiers, constraints
ob_cube.location = (0.0, 0.0, 1.464)
ob_cube.lock_rotations_4d = False
ob_cube.empty_display_type = 'ARROWS'
ob_cube.lineart.crease_threshold = 0.0
ob_light.location = (5.852, -1.533, 8.35)
ob_light.rotation_euler = (0.6503, 0.05522, 1.866)
ob_light.lock_rotations_4d = False
ob_light.empty_display_type = 'ARROWS'
ob_light.color = (0.0, 0.0, 0.0, 0.0)
ob_light.lineart.crease_threshold = 0.0
ob_camera.location = (7.359, -6.926, 4.958)
ob_camera.rotation_euler = (1.109, 0.0, 0.8149)
ob_camera.lock_rotations_4d = False
ob_camera.empty_display_type = 'ARROWS'
ob_camera.color = (0.0, 0.0, 0.0, 0.0)
ob_camera.display_type = 'WIRE'
ob_camera.lineart.crease_threshold = 0.0

# ---- collection membership
col_collection.objects.link(ob_cube)
col_collection.objects.link(ob_light)
col_collection.objects.link(ob_camera)

# ---- scene / render settings (as saved in the file)
scene.camera = ob_camera
scene.frame_start = 1; scene.frame_end = 250; scene.frame_set(39)
scene.render.engine = 'BLENDER_EEVEE_NEXT'
bpy.context.view_layer.update()
